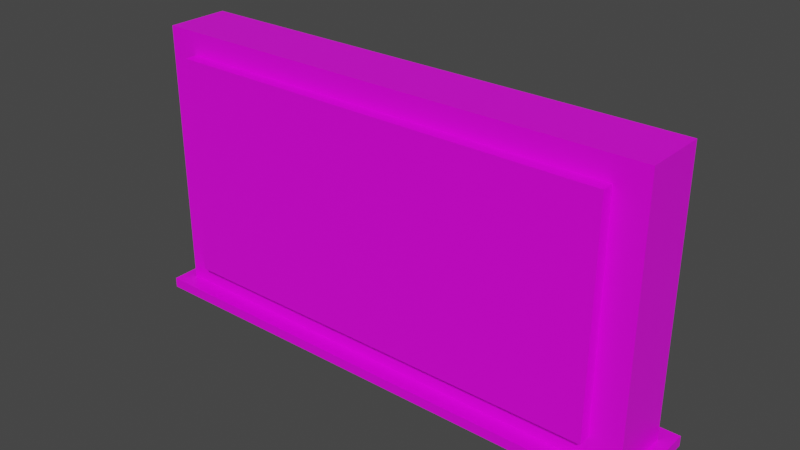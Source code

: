# Source: advert.blend  (saved by Blender 2.93.20; exported with 4.5.12 LTS)
import bpy
from mathutils import Matrix  # noqa: F401  (used for matrix-valued properties, if any)

bpy.ops.wm.read_factory_settings(use_empty=True)
scene = bpy.context.scene
scene.name = 'Scene'

# ---- collections
col_collection = bpy.data.collections.new('Collection'); scene.collection.children.link(col_collection)

# ---- images (referenced by path relative to the original .blend; pixels are not part of the script)
import os
ASSET_DIR = os.environ.get("B2B_ASSET_DIR", "")  # directory of the original .blend (textures are referenced by path, not embedded)
HERE = os.path.dirname(os.path.abspath(__file__))  # packed textures are extracted next to this script under _unpacked/

def load_image(name, relpath, width, height, colorspace="sRGB"):
    """Load a texture the original file referenced (path relative to the .blend, or extracted next to this script)."""
    p = next((c for c in (os.path.join(HERE, relpath), os.path.join(ASSET_DIR, relpath)) if relpath and os.path.exists(c)), "")
    if p:
        img = bpy.data.images.load(p, check_existing=True)
        img.name = name
    else:  # same state as the original file: an image datablock whose file is absent (Cycles renders it pink)
        img = bpy.data.images.new(name, width, height)
        img.source = "FILE"
        img.filepath = "//" + (relpath or name)
    img.colorspace_settings.name = colorspace
    return img
img_map_png = load_image('map.png', 'map.png', 1024, 1024, 'sRGB')

# ---- materials (node trees are filled in below, after node groups)
mat_material = bpy.data.materials.new('Material')
mat_material.alpha_threshold = 0.0
mat_material.use_transparent_shadow = False
mat_material.line_color = (0.0, 0.0, 0.0, 1.0)

# ---- material node trees
mat_material.use_nodes = True; mat_material.node_tree.nodes.clear()
_N = mat_material.node_tree.nodes; _L = mat_material.node_tree.links
n0 = _N.new('ShaderNodeOutputMaterial'); n0.name = 'Material Output'; n0.location = (300, 300)
n1 = _N.new('ShaderNodeBsdfPrincipled'); n1.name = 'Principled BSDF'; n1.location = (10, 300)
n1.distribution = 'GGX'
n1.subsurface_method = 'BURLEY'
n1.inputs[2].default_value = 0.4
n1.inputs[3].default_value = 1.45
n1.inputs[27].default_value = (0.0, 0.0, 0.0, 1.0)
n1.inputs[28].default_value = 1.0
n2 = _N.new('ShaderNodeTexImage'); n2.name = '图像纹理'; n2.location = (-280, 280)
n2.image = img_map_png
_L.new(n1.outputs[0], n0.inputs[0])
_L.new(n2.outputs[0], n1.inputs[0])
n0.is_active_output = True

# ---- world
world_world = bpy.data.worlds.new('World'); scene.world = world_world
world_world.use_nodes = True; world_world.node_tree.nodes.clear()
_N = world_world.node_tree.nodes; _L = world_world.node_tree.links
n0 = _N.new('ShaderNodeOutputWorld'); n0.name = 'World Output'; n0.location = (300, 300)
n1 = _N.new('ShaderNodeBackground'); n1.name = 'Background'; n1.location = (10, 300)
n1.inputs[0].default_value = (0.05088, 0.05088, 0.05088, 1.0)
_L.new(n1.outputs[0], n0.inputs[0])
n0.is_active_output = True
world_world.color = (0.05088, 0.05088, 0.05088)
world_world.use_sun_shadow = False
world_world.sun_shadow_jitter_overblur = 0.0

# ---- meshes
me_cube = bpy.data.meshes.new('Cube')
me_cube.from_pydata([(3.313, 0.4114, 1.749), (3.313, -0.4114, 1.749), (-3.313, 0.4114, 1.749), (-3.313, -0.4114, 1.749), (-2.918, -0.4114, 1.749), (-2.918, 0.4114, 1.749), (2.909, 0.4114, 1.749), (2.909, -0.4114, 1.749), (3.313, 0.4114, 1.448), (-3.313, -0.4114, 1.448), (3.313, -0.4114, 1.448), (-3.313, 0.4114, 1.448), (-2.918, 0.4114, 1.448), (-2.918, -0.4114, 1.448), (2.909, -0.4114, 1.448), (2.909, 0.4114, 1.448), (-3.313, 0.4114, -1.479), (2.909, -0.4114, -1.479), (2.909, 0.4114, -1.479), (2.909, -0.5722, 1.448), (-2.918, -0.5722, 1.448), (-2.918, -0.5722, -1.479), (2.909, -0.5722, -1.479), (2.909, 0.4114, -1.936), (3.313, -0.4114, -1.936), (3.313, 0.4114, -1.936), (-3.313, 0.4114, -1.936), (-3.313, -0.4114, -1.936), (-2.918, -0.4114, -1.936), (2.909, -0.4114, -1.936), (-2.918, 0.4114, -1.936), (-2.918, -0.4114, -1.479), (-3.313, -0.4114, -1.479), (3.313, 0.4114, -1.479), (3.313, -0.4114, -1.479), (-2.918, 0.4114, -1.479), (3.313, -0.4114, -1.802), (-3.313, -0.4114, -1.802), (-3.313, 0.4114, -1.802), (3.313, 0.4114, -1.802), (2.909, -0.4114, -1.802), (-2.918, -0.4114, -1.802), (-2.918, 0.4114, -1.802), (2.909, 0.4114, -1.802), (3.477, -0.4114, -1.802), (3.477, -0.4114, -1.936), (3.477, 0.4114, -1.802), (3.477, 0.4114, -1.936), (-3.477, -0.4114, -1.936), (-3.477, 0.4114, -1.936), (-3.477, -0.4114, -1.802), (-3.477, 0.4114, -1.802), (3.313, -0.6344, -1.802), (3.313, -0.6344, -1.936), (3.313, 0.6344, -1.802), (3.313, 0.6344, -1.936), (2.909, 0.6344, -1.936), (2.909, 0.6344, -1.802), (-2.918, 0.6344, -1.936), (2.909, -0.6344, -1.936), (-2.918, -0.6344, -1.936), (-3.313, 0.6344, -1.936), (-3.313, -0.6344, -1.936), (-2.918, 0.6344, -1.802), (2.909, -0.6344, -1.802), (-2.918, -0.6344, -1.802), (-3.313, 0.6344, -1.802), (-3.313, -0.6344, -1.802), (3.477, -0.6344, -1.802), (3.477, -0.6344, -1.936), (3.477, 0.6344, -1.802), (3.477, 0.6344, -1.936), (-3.477, -0.6344, -1.936), (-3.477, -0.6344, -1.802), (-3.477, 0.6344, -1.802), (-3.477, 0.6344, -1.936)], [], [(5, 2, 3, 4), (13, 4, 3, 9), (9, 3, 2, 11), (8, 0, 1, 10), (15, 6, 0, 8), (11, 2, 5, 12), (14, 7, 4, 13), (6, 5, 4, 7), (0, 6, 7, 1), (10, 1, 7, 14), (12, 5, 6, 15), (35, 12, 15, 18), (34, 10, 14, 17), (13, 31, 21, 20), (16, 11, 12, 35), (18, 15, 8, 33), (33, 8, 10, 34), (32, 9, 11, 16), (31, 13, 9, 32), (48, 27, 62, 72), (30, 23, 25, 24, 29, 28, 27, 26), (28, 29, 59, 60), (39, 36, 44, 46), (22, 19, 20, 21), (31, 17, 22, 21), (14, 13, 20, 19), (17, 14, 19, 22), (43, 39, 54, 57), (33, 34, 36, 39), (35, 18, 43, 42), (16, 35, 42, 38), (17, 31, 41, 40), (32, 16, 38, 37), (34, 17, 40, 36), (31, 32, 37, 41), (18, 33, 39, 43), (24, 45, 69, 53), (29, 24, 53, 59), (38, 42, 63, 66), (39, 46, 70, 54), (49, 48, 50, 51), (45, 47, 46, 44), (26, 27, 48, 49), (23, 30, 58, 56), (37, 38, 51, 50), (27, 28, 60, 62), (24, 25, 47, 45), (46, 47, 71, 70), (62, 60, 65, 67), (52, 53, 69, 68), (55, 56, 57, 54), (56, 58, 63, 57), (59, 53, 52, 64), (60, 59, 64, 65), (58, 61, 66, 63), (66, 61, 75, 74), (55, 54, 70, 71), (62, 67, 73, 72), (30, 26, 61, 58), (26, 49, 75, 61), (25, 23, 56, 55), (51, 38, 66, 74), (41, 37, 67, 65), (50, 48, 72, 73), (42, 43, 57, 63), (37, 50, 73, 67), (49, 51, 74, 75), (36, 40, 64, 52), (45, 44, 68, 69), (47, 25, 55, 71), (44, 36, 52, 68), (40, 41, 65, 64)])
_uv = me_cube.uv_layers.new(name='UVMap')
_uv.uv.foreach_set('vector', [0.62, 0.4875, 0.62, 0.5183, 0.5556, 0.5183, 0.5556, 0.4875, 0.02351, 0.03083, 0.0, 0.03083, 0.0, 0.0, 0.02351, 0.0, 0.7487, 0.2543, 0.7487, 0.2778, 0.6844, 0.2778, 0.6844, 0.2543, 0.6844, 0.2543, 0.6844, 0.2778, 0.62, 0.2778, 0.62, 0.2543, 0.3013, 0.03153, 0.2778, 0.03153, 0.2778, 0.0, 0.3013, 0.0, 0.3013, 0.5183, 0.2778, 0.5183, 0.2778, 0.4875, 0.3013, 0.4875, 0.02351, 0.4868, 0.0, 0.4868, 0.0, 0.03083, 0.02351, 0.03083, 0.62, 0.03153, 0.62, 0.4875, 0.5556, 0.4875, 0.5556, 0.03153, 0.62, 0.0, 0.62, 0.03153, 0.5556, 0.03153, 0.5556, 0.0, 0.02351, 0.5183, 0.0, 0.5183, 0.0, 0.4868, 0.02351, 0.4868, 0.3013, 0.4875, 0.2778, 0.4875, 0.2778, 0.03153, 0.3013, 0.03153, 0.5303, 0.4875, 0.3013, 0.4875, 0.3013, 0.03153, 0.5303, 0.03153, 0.2525, 0.5183, 0.02351, 0.5183, 0.02351, 0.4868, 0.2525, 0.4868, 0.6376, 0.5068, 0.6376, 0.2778, 0.6502, 0.2778, 0.6502, 0.5068, 0.5303, 0.5183, 0.3013, 0.5183, 0.3013, 0.4875, 0.5303, 0.4875, 0.5303, 0.03153, 0.3013, 0.03153, 0.3013, 0.0, 0.5303, 0.0, 0.6844, 0.02529, 0.6844, 0.2543, 0.62, 0.2543, 0.62, 0.02529, 0.7487, 0.02529, 0.7487, 0.2543, 0.6844, 0.2543, 0.6844, 0.02529, 0.2525, 0.03083, 0.02351, 0.03083, 0.02351, 0.0, 0.2525, 0.0, 0.9014, 0.0, 0.9014, 0.01286, 0.8839, 0.01286, 0.8839, 0.0, 0.9657, 0.04369, 0.9657, 0.4996, 0.9657, 0.5312, 0.9014, 0.5312, 0.9014, 0.4996, 0.9014, 0.04369, 0.9014, 0.01286, 0.9657, 0.01286, 0.9014, 0.04369, 0.9014, 0.4996, 0.8839, 0.4996, 0.8839, 0.04369, 0.8665, 0.01286, 0.8021, 0.01286, 0.8021, 0.0, 0.8665, 0.0, 0.8504, 0.565, 0.8504, 0.983, 0.0182, 0.983, 0.0182, 0.565, 0.7613, 0.0, 0.7613, 0.456, 0.7487, 0.456, 0.7487, 0.0, 0.7739, 0.0, 0.7739, 0.456, 0.7613, 0.456, 0.7613, 0.0, 0.6376, 0.2778, 0.6376, 0.5068, 0.625, 0.5068, 0.625, 0.2778, 0.8665, 0.0444, 0.8665, 0.01286, 0.8839, 0.01286, 0.8839, 0.0444, 0.6844, 0.02529, 0.62, 0.02529, 0.62, -1.192e-07, 0.6844, -1.192e-07, 0.5303, 0.4875, 0.5303, 0.03153, 0.5556, 0.03153, 0.5556, 0.4875, 0.5303, 0.5183, 0.5303, 0.4875, 0.5556, 0.4875, 0.5556, 0.5183, 0.2525, 0.4868, 0.2525, 0.03083, 0.2778, 0.03083, 0.2778, 0.4868, 0.7487, 0.02529, 0.6844, 0.02529, 0.6844, -1.192e-07, 0.7487, -1.192e-07, 0.2525, 0.5183, 0.2525, 0.4868, 0.2778, 0.4868, 0.2778, 0.5183, 0.2525, 0.03083, 0.2525, 0.0, 0.2778, 0.0, 0.2778, 0.03083, 0.5303, 0.03153, 0.5303, 0.0, 0.5556, 0.0, 0.5556, 0.03153, 0.9014, 0.5312, 0.9014, 0.544, 0.8839, 0.544, 0.8839, 0.5312, 0.9014, 0.4996, 0.9014, 0.5312, 0.8839, 0.5312, 0.8839, 0.4996, 0.8665, 0.5312, 0.8665, 0.5004, 0.8839, 0.5004, 0.8839, 0.5312, 0.8665, 0.01286, 0.8665, 0.0, 0.8839, 0.0, 0.8839, 0.01286, 0.856, 0.4494, 0.856, 0.5137, 0.8455, 0.5137, 0.8455, 0.4494, 0.8665, 0.4494, 0.8665, 0.5137, 0.856, 0.5137, 0.856, 0.4494, 0.9657, 0.01286, 0.9014, 0.01286, 0.9014, 0.0, 0.9657, 0.0, 0.9657, 0.4996, 0.9657, 0.04369, 0.9832, 0.04369, 0.9832, 0.4996, 0.8021, 0.5312, 0.8665, 0.5312, 0.8665, 0.544, 0.8021, 0.544, 0.9014, 0.01286, 0.9014, 0.04369, 0.8839, 0.04369, 0.8839, 0.01286, 0.9014, 0.5312, 0.9657, 0.5312, 0.9657, 0.544, 0.9014, 0.544, 0.856, 0.5137, 0.8665, 0.5137, 0.8665, 0.5312, 0.856, 0.5312, 0.9937, 0.01286, 0.9937, 0.04369, 0.9832, 0.04369, 0.9832, 0.01286, 0.9832, 0.5312, 0.9937, 0.5312, 0.9937, 0.544, 0.9832, 0.544, 0.8126, 0.01286, 0.8126, 0.0444, 0.8021, 0.0444, 0.8021, 0.01286, 0.8126, 0.0444, 0.8126, 0.5004, 0.8021, 0.5004, 0.8021, 0.0444, 0.9937, 0.4996, 0.9937, 0.5312, 0.9832, 0.5312, 0.9832, 0.4996, 0.9937, 0.04369, 0.9937, 0.4996, 0.9832, 0.4996, 0.9832, 0.04369, 0.8126, 0.5004, 0.8126, 0.5312, 0.8021, 0.5312, 0.8021, 0.5004, 0.8021, 0.5312, 0.8126, 0.5312, 0.8126, 0.544, 0.8021, 0.544, 0.8126, 0.01286, 0.8021, 0.01286, 0.8021, 0.0, 0.8126, 0.0, 0.9937, 0.01286, 0.9832, 0.01286, 0.9832, 0.0, 0.9937, 0.0, 0.9657, 0.04369, 0.9657, 0.01286, 0.9832, 0.01286, 0.9832, 0.04369, 0.9657, 0.01286, 0.9657, 0.0, 0.9832, 0.0, 0.9832, 0.01286, 0.9657, 0.5312, 0.9657, 0.4996, 0.9832, 0.4996, 0.9832, 0.5312, 0.8665, 0.544, 0.8665, 0.5312, 0.8839, 0.5312, 0.8839, 0.544, 0.8021, 0.5004, 0.8021, 0.5312, 0.7846, 0.5312, 0.7846, 0.5004, 0.8455, 0.5137, 0.856, 0.5137, 0.856, 0.5312, 0.8455, 0.5312, 0.8665, 0.5004, 0.8665, 0.0444, 0.8839, 0.0444, 0.8839, 0.5004, 0.8021, 0.5312, 0.8021, 0.544, 0.7846, 0.544, 0.7846, 0.5312, 0.856, 0.4494, 0.8455, 0.4494, 0.8455, 0.4319, 0.856, 0.4319, 0.8021, 0.01286, 0.8021, 0.0444, 0.7846, 0.0444, 0.7846, 0.01286, 0.8665, 0.4494, 0.856, 0.4494, 0.856, 0.4319, 0.8665, 0.4319, 0.9657, 0.544, 0.9657, 0.5312, 0.9832, 0.5312, 0.9832, 0.544, 0.8021, 0.0, 0.8021, 0.01286, 0.7846, 0.01286, 0.7846, 0.0, 0.8021, 0.0444, 0.8021, 0.5004, 0.7846, 0.5004, 0.7846, 0.0444])
me_cube.materials.append(mat_material)
me_cube.use_remesh_preserve_volume = False
me_cube.use_remesh_preserve_attributes = False
me_cube.use_mirror_vertex_groups = False
me_cube.update()

# ---- objects
ob_cube = bpy.data.objects.new('Cube', me_cube)

# ---- transforms, parenting, visibility, modifiers, constraints
ob_cube.location = (0.0, 0.0, 0.0)
ob_cube.lock_rotations_4d = False
ob_cube.empty_display_type = 'ARROWS'
ob_cube.lineart.crease_threshold = 0.0

# ---- collection membership
col_collection.objects.link(ob_cube)

# ---- scene / render settings (as saved in the file)
scene.frame_start = 1; scene.frame_end = 250; scene.frame_set(216)
scene.render.engine = 'BLENDER_EEVEE_NEXT'
scene.cycles.use_denoising = False
scene.cycles.samples = 128
scene.cycles.sampling_pattern = 'TABULATED_SOBOL'
scene.cycles.use_adaptive_sampling = False
scene.cycles.use_light_tree = False
scene.view_settings.view_transform = 'Filmic'
bpy.context.view_layer.update()

# ---- added for rendering (the .blend has no active camera and no usable light): camera, sun
cam_auto = bpy.data.cameras.new('AutoCamera')
cam_auto.lens = 50.0
cam_auto.sensor_width = 36.0
cam_auto.clip_end = 1000.0
ob_auto_camera = bpy.data.objects.new('AutoCamera', cam_auto)
scene.collection.objects.link(ob_auto_camera)
ob_auto_camera.location = (7.37542, -8.8505, 5.80678)
ob_auto_camera.rotation_euler = (1.09748, -7.21219e-08, 0.694738)
scene.camera = ob_auto_camera
light_auto_sun = bpy.data.lights.new('AutoSun', 'SUN')
light_auto_sun.energy = 3.0
light_auto_sun.angle = 0.0523599
ob_auto_sun = bpy.data.objects.new('AutoSun', light_auto_sun)
scene.collection.objects.link(ob_auto_sun)
ob_auto_sun.rotation_euler = (0.872665, 0.174533, 0.523599)
bpy.context.view_layer.update()
